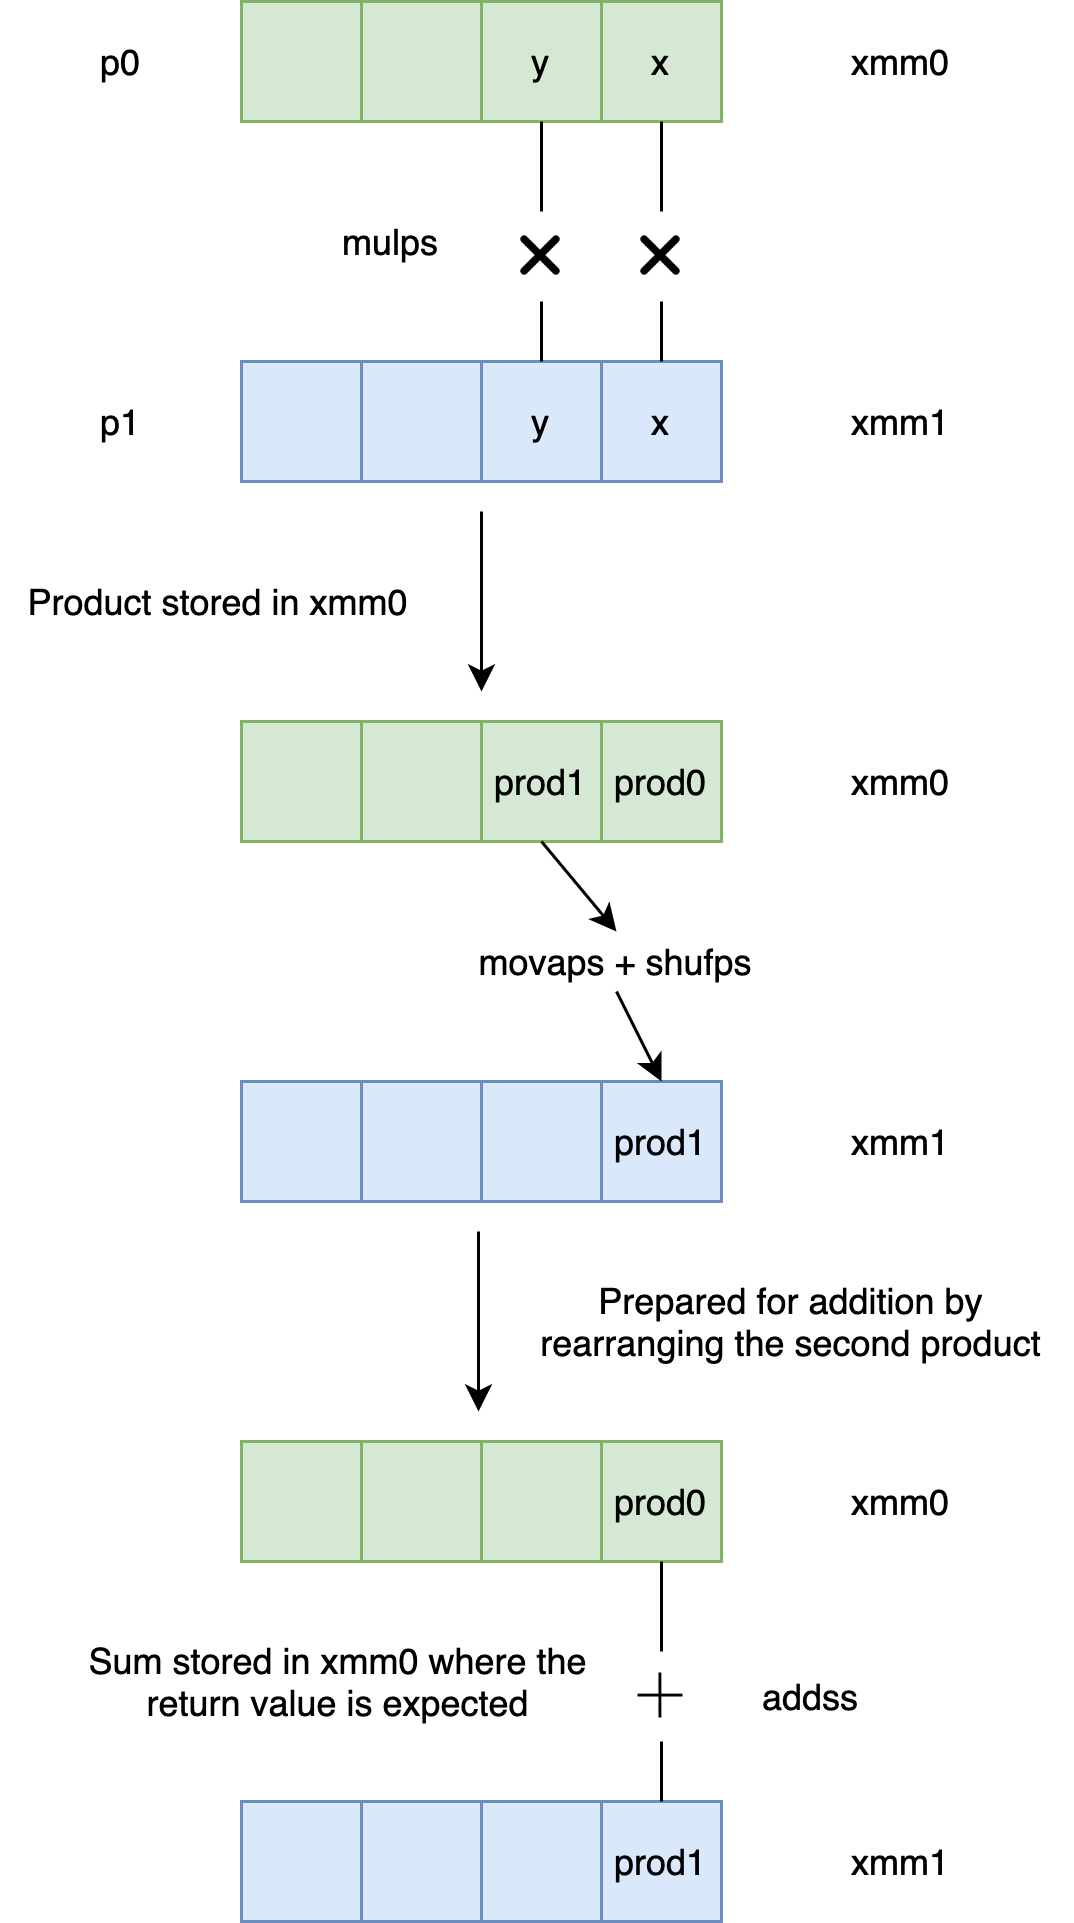

The diagram above was exported from draw.io. Its source (the exported page's mxGraphModel, read from the mxfile embedded in the PNG):
<mxGraphModel dx="1426" dy="826" grid="1" gridSize="10" guides="1" tooltips="1" connect="1" arrows="1" fold="1" page="1" pageScale="1" pageWidth="850" pageHeight="1100" math="0" shadow="0">
  <root>
    <mxCell id="0" />
    <mxCell id="1" parent="0" />
    <mxCell id="oBahw74K9TrOA2WvqJGL-1" value="" style="rounded=0;whiteSpace=wrap;html=1;fillColor=#d5e8d4;strokeColor=#82b366;" vertex="1" parent="1">
      <mxGeometry x="120" y="160" width="40" height="40" as="geometry" />
    </mxCell>
    <mxCell id="oBahw74K9TrOA2WvqJGL-2" value="" style="rounded=0;whiteSpace=wrap;html=1;fillColor=#d5e8d4;strokeColor=#82b366;" vertex="1" parent="1">
      <mxGeometry x="160" y="160" width="40" height="40" as="geometry" />
    </mxCell>
    <mxCell id="oBahw74K9TrOA2WvqJGL-3" value="y" style="rounded=0;whiteSpace=wrap;html=1;fillColor=#d5e8d4;strokeColor=#82b366;" vertex="1" parent="1">
      <mxGeometry x="200" y="160" width="40" height="40" as="geometry" />
    </mxCell>
    <mxCell id="oBahw74K9TrOA2WvqJGL-4" value="x" style="rounded=0;whiteSpace=wrap;html=1;fillColor=#d5e8d4;strokeColor=#82b366;" vertex="1" parent="1">
      <mxGeometry x="240" y="160" width="40" height="40" as="geometry" />
    </mxCell>
    <mxCell id="oBahw74K9TrOA2WvqJGL-6" value="" style="rounded=0;whiteSpace=wrap;html=1;fillColor=#dae8fc;strokeColor=#6c8ebf;" vertex="1" parent="1">
      <mxGeometry x="120" y="280" width="40" height="40" as="geometry" />
    </mxCell>
    <mxCell id="oBahw74K9TrOA2WvqJGL-7" value="" style="rounded=0;whiteSpace=wrap;html=1;fillColor=#dae8fc;strokeColor=#6c8ebf;" vertex="1" parent="1">
      <mxGeometry x="160" y="280" width="40" height="40" as="geometry" />
    </mxCell>
    <mxCell id="oBahw74K9TrOA2WvqJGL-8" value="y" style="rounded=0;whiteSpace=wrap;html=1;fillColor=#dae8fc;strokeColor=#6c8ebf;" vertex="1" parent="1">
      <mxGeometry x="200" y="280" width="40" height="40" as="geometry" />
    </mxCell>
    <mxCell id="oBahw74K9TrOA2WvqJGL-9" value="x" style="rounded=0;whiteSpace=wrap;html=1;fillColor=#dae8fc;strokeColor=#6c8ebf;" vertex="1" parent="1">
      <mxGeometry x="240" y="280" width="40" height="40" as="geometry" />
    </mxCell>
    <mxCell id="oBahw74K9TrOA2WvqJGL-10" value="p0" style="text;html=1;strokeColor=none;fillColor=none;align=center;verticalAlign=middle;whiteSpace=wrap;rounded=0;" vertex="1" parent="1">
      <mxGeometry x="60" y="170" width="40" height="20" as="geometry" />
    </mxCell>
    <mxCell id="oBahw74K9TrOA2WvqJGL-11" value="p1" style="text;html=1;strokeColor=none;fillColor=none;align=center;verticalAlign=middle;whiteSpace=wrap;rounded=0;" vertex="1" parent="1">
      <mxGeometry x="60" y="290" width="40" height="20" as="geometry" />
    </mxCell>
    <mxCell id="oBahw74K9TrOA2WvqJGL-18" value="" style="shape=image;html=1;verticalAlign=top;verticalLabelPosition=bottom;labelBackgroundColor=#ffffff;imageAspect=0;aspect=fixed;image=https://cdn1.iconfinder.com/data/icons/outline-essentials-set/24/Icon_multiply_outline-128.png;fillColor=#E6FFCC;" vertex="1" parent="1">
      <mxGeometry x="205" y="230" width="30" height="30" as="geometry" />
    </mxCell>
    <mxCell id="oBahw74K9TrOA2WvqJGL-19" value="" style="shape=image;html=1;verticalAlign=top;verticalLabelPosition=bottom;labelBackgroundColor=#ffffff;imageAspect=0;aspect=fixed;image=https://cdn1.iconfinder.com/data/icons/outline-essentials-set/24/Icon_multiply_outline-128.png;fillColor=#E6FFCC;" vertex="1" parent="1">
      <mxGeometry x="245" y="230" width="30" height="30" as="geometry" />
    </mxCell>
    <mxCell id="oBahw74K9TrOA2WvqJGL-20" value="" style="endArrow=none;html=1;entryX=0.5;entryY=1;entryDx=0;entryDy=0;exitX=0.5;exitY=0;exitDx=0;exitDy=0;" edge="1" parent="1" source="oBahw74K9TrOA2WvqJGL-8" target="oBahw74K9TrOA2WvqJGL-18">
      <mxGeometry width="50" height="50" relative="1" as="geometry">
        <mxPoint x="160" y="410" as="sourcePoint" />
        <mxPoint x="210" y="360" as="targetPoint" />
      </mxGeometry>
    </mxCell>
    <mxCell id="oBahw74K9TrOA2WvqJGL-21" value="" style="endArrow=none;html=1;entryX=0.5;entryY=1;entryDx=0;entryDy=0;exitX=0.5;exitY=0;exitDx=0;exitDy=0;" edge="1" parent="1" source="oBahw74K9TrOA2WvqJGL-9" target="oBahw74K9TrOA2WvqJGL-19">
      <mxGeometry width="50" height="50" relative="1" as="geometry">
        <mxPoint x="230" y="290" as="sourcePoint" />
        <mxPoint x="230" y="270" as="targetPoint" />
      </mxGeometry>
    </mxCell>
    <mxCell id="oBahw74K9TrOA2WvqJGL-22" value="" style="endArrow=none;html=1;entryX=0.5;entryY=1;entryDx=0;entryDy=0;exitX=0.5;exitY=0;exitDx=0;exitDy=0;" edge="1" parent="1" source="oBahw74K9TrOA2WvqJGL-19" target="oBahw74K9TrOA2WvqJGL-4">
      <mxGeometry width="50" height="50" relative="1" as="geometry">
        <mxPoint x="270" y="290" as="sourcePoint" />
        <mxPoint x="270" y="270" as="targetPoint" />
      </mxGeometry>
    </mxCell>
    <mxCell id="oBahw74K9TrOA2WvqJGL-23" value="" style="endArrow=none;html=1;entryX=0.5;entryY=1;entryDx=0;entryDy=0;exitX=0.5;exitY=0;exitDx=0;exitDy=0;" edge="1" parent="1" source="oBahw74K9TrOA2WvqJGL-18" target="oBahw74K9TrOA2WvqJGL-3">
      <mxGeometry width="50" height="50" relative="1" as="geometry">
        <mxPoint x="270" y="240" as="sourcePoint" />
        <mxPoint x="270" y="210" as="targetPoint" />
      </mxGeometry>
    </mxCell>
    <mxCell id="oBahw74K9TrOA2WvqJGL-24" value="mulps" style="text;html=1;strokeColor=none;fillColor=none;align=center;verticalAlign=middle;whiteSpace=wrap;rounded=0;" vertex="1" parent="1">
      <mxGeometry x="150" y="230" width="40" height="20" as="geometry" />
    </mxCell>
    <mxCell id="oBahw74K9TrOA2WvqJGL-25" value="" style="rounded=0;whiteSpace=wrap;html=1;fillColor=#d5e8d4;strokeColor=#82b366;" vertex="1" parent="1">
      <mxGeometry x="120" y="400" width="40" height="40" as="geometry" />
    </mxCell>
    <mxCell id="oBahw74K9TrOA2WvqJGL-26" value="" style="rounded=0;whiteSpace=wrap;html=1;fillColor=#d5e8d4;strokeColor=#82b366;" vertex="1" parent="1">
      <mxGeometry x="160" y="400" width="40" height="40" as="geometry" />
    </mxCell>
    <mxCell id="oBahw74K9TrOA2WvqJGL-27" value="prod1" style="rounded=0;whiteSpace=wrap;html=1;fillColor=#d5e8d4;strokeColor=#82b366;" vertex="1" parent="1">
      <mxGeometry x="200" y="400" width="40" height="40" as="geometry" />
    </mxCell>
    <mxCell id="oBahw74K9TrOA2WvqJGL-28" value="prod0" style="rounded=0;whiteSpace=wrap;html=1;fillColor=#d5e8d4;strokeColor=#82b366;" vertex="1" parent="1">
      <mxGeometry x="240" y="400" width="40" height="40" as="geometry" />
    </mxCell>
    <mxCell id="oBahw74K9TrOA2WvqJGL-29" value="" style="rounded=0;whiteSpace=wrap;html=1;fillColor=#dae8fc;strokeColor=#6c8ebf;" vertex="1" parent="1">
      <mxGeometry x="120" y="520" width="40" height="40" as="geometry" />
    </mxCell>
    <mxCell id="oBahw74K9TrOA2WvqJGL-30" value="" style="rounded=0;whiteSpace=wrap;html=1;fillColor=#dae8fc;strokeColor=#6c8ebf;" vertex="1" parent="1">
      <mxGeometry x="160" y="520" width="40" height="40" as="geometry" />
    </mxCell>
    <mxCell id="oBahw74K9TrOA2WvqJGL-31" value="" style="rounded=0;whiteSpace=wrap;html=1;fillColor=#dae8fc;strokeColor=#6c8ebf;" vertex="1" parent="1">
      <mxGeometry x="200" y="520" width="40" height="40" as="geometry" />
    </mxCell>
    <mxCell id="oBahw74K9TrOA2WvqJGL-32" value="prod1" style="rounded=0;whiteSpace=wrap;html=1;fillColor=#dae8fc;strokeColor=#6c8ebf;" vertex="1" parent="1">
      <mxGeometry x="240" y="520" width="40" height="40" as="geometry" />
    </mxCell>
    <mxCell id="oBahw74K9TrOA2WvqJGL-33" value="movaps + shufps" style="text;html=1;strokeColor=none;fillColor=none;align=center;verticalAlign=middle;whiteSpace=wrap;rounded=0;" vertex="1" parent="1">
      <mxGeometry x="190" y="470" width="110" height="20" as="geometry" />
    </mxCell>
    <mxCell id="oBahw74K9TrOA2WvqJGL-34" value="" style="endArrow=classic;html=1;entryX=0.5;entryY=0;entryDx=0;entryDy=0;exitX=0.5;exitY=1;exitDx=0;exitDy=0;" edge="1" parent="1" source="oBahw74K9TrOA2WvqJGL-27" target="oBahw74K9TrOA2WvqJGL-33">
      <mxGeometry width="50" height="50" relative="1" as="geometry">
        <mxPoint x="70" y="490" as="sourcePoint" />
        <mxPoint x="120" y="440" as="targetPoint" />
      </mxGeometry>
    </mxCell>
    <mxCell id="oBahw74K9TrOA2WvqJGL-35" value="" style="endArrow=classic;html=1;entryX=0.5;entryY=0;entryDx=0;entryDy=0;exitX=0.5;exitY=1;exitDx=0;exitDy=0;" edge="1" parent="1" source="oBahw74K9TrOA2WvqJGL-33" target="oBahw74K9TrOA2WvqJGL-32">
      <mxGeometry width="50" height="50" relative="1" as="geometry">
        <mxPoint x="50" y="520" as="sourcePoint" />
        <mxPoint x="100" y="470" as="targetPoint" />
      </mxGeometry>
    </mxCell>
    <mxCell id="oBahw74K9TrOA2WvqJGL-36" value="" style="endArrow=classic;html=1;" edge="1" parent="1">
      <mxGeometry width="50" height="50" relative="1" as="geometry">
        <mxPoint x="200" y="330" as="sourcePoint" />
        <mxPoint x="200" y="390" as="targetPoint" />
      </mxGeometry>
    </mxCell>
    <mxCell id="oBahw74K9TrOA2WvqJGL-37" value="xmm0" style="text;html=1;strokeColor=none;fillColor=none;align=center;verticalAlign=middle;whiteSpace=wrap;rounded=0;" vertex="1" parent="1">
      <mxGeometry x="320" y="170" width="40" height="20" as="geometry" />
    </mxCell>
    <mxCell id="oBahw74K9TrOA2WvqJGL-38" value="xmm1" style="text;html=1;strokeColor=none;fillColor=none;align=center;verticalAlign=middle;whiteSpace=wrap;rounded=0;" vertex="1" parent="1">
      <mxGeometry x="320" y="290" width="40" height="20" as="geometry" />
    </mxCell>
    <mxCell id="oBahw74K9TrOA2WvqJGL-40" value="xmm0" style="text;html=1;strokeColor=none;fillColor=none;align=center;verticalAlign=middle;whiteSpace=wrap;rounded=0;" vertex="1" parent="1">
      <mxGeometry x="320" y="410" width="40" height="20" as="geometry" />
    </mxCell>
    <mxCell id="oBahw74K9TrOA2WvqJGL-41" value="xmm1" style="text;html=1;strokeColor=none;fillColor=none;align=center;verticalAlign=middle;whiteSpace=wrap;rounded=0;" vertex="1" parent="1">
      <mxGeometry x="320" y="530" width="40" height="20" as="geometry" />
    </mxCell>
    <mxCell id="oBahw74K9TrOA2WvqJGL-42" value="Product stored in xmm0" style="text;html=1;strokeColor=none;fillColor=none;align=center;verticalAlign=middle;whiteSpace=wrap;rounded=0;" vertex="1" parent="1">
      <mxGeometry x="40" y="350" width="145" height="20" as="geometry" />
    </mxCell>
    <mxCell id="oBahw74K9TrOA2WvqJGL-45" value="" style="endArrow=classic;html=1;" edge="1" parent="1">
      <mxGeometry width="50" height="50" relative="1" as="geometry">
        <mxPoint x="199" y="570" as="sourcePoint" />
        <mxPoint x="199" y="630" as="targetPoint" />
      </mxGeometry>
    </mxCell>
    <mxCell id="oBahw74K9TrOA2WvqJGL-46" value="Prepared for addition by rearranging the second product" style="text;html=1;strokeColor=none;fillColor=none;align=center;verticalAlign=middle;whiteSpace=wrap;rounded=0;" vertex="1" parent="1">
      <mxGeometry x="210" y="590" width="187" height="20" as="geometry" />
    </mxCell>
    <mxCell id="oBahw74K9TrOA2WvqJGL-47" value="" style="rounded=0;whiteSpace=wrap;html=1;fillColor=#d5e8d4;strokeColor=#82b366;" vertex="1" parent="1">
      <mxGeometry x="120" y="640" width="40" height="40" as="geometry" />
    </mxCell>
    <mxCell id="oBahw74K9TrOA2WvqJGL-48" value="" style="rounded=0;whiteSpace=wrap;html=1;fillColor=#d5e8d4;strokeColor=#82b366;" vertex="1" parent="1">
      <mxGeometry x="160" y="640" width="40" height="40" as="geometry" />
    </mxCell>
    <mxCell id="oBahw74K9TrOA2WvqJGL-49" value="" style="rounded=0;whiteSpace=wrap;html=1;fillColor=#d5e8d4;strokeColor=#82b366;" vertex="1" parent="1">
      <mxGeometry x="200" y="640" width="40" height="40" as="geometry" />
    </mxCell>
    <mxCell id="oBahw74K9TrOA2WvqJGL-50" value="prod0" style="rounded=0;whiteSpace=wrap;html=1;fillColor=#d5e8d4;strokeColor=#82b366;" vertex="1" parent="1">
      <mxGeometry x="240" y="640" width="40" height="40" as="geometry" />
    </mxCell>
    <mxCell id="oBahw74K9TrOA2WvqJGL-51" value="" style="rounded=0;whiteSpace=wrap;html=1;fillColor=#dae8fc;strokeColor=#6c8ebf;" vertex="1" parent="1">
      <mxGeometry x="120" y="760" width="40" height="40" as="geometry" />
    </mxCell>
    <mxCell id="oBahw74K9TrOA2WvqJGL-52" value="" style="rounded=0;whiteSpace=wrap;html=1;fillColor=#dae8fc;strokeColor=#6c8ebf;" vertex="1" parent="1">
      <mxGeometry x="160" y="760" width="40" height="40" as="geometry" />
    </mxCell>
    <mxCell id="oBahw74K9TrOA2WvqJGL-53" value="" style="rounded=0;whiteSpace=wrap;html=1;fillColor=#dae8fc;strokeColor=#6c8ebf;" vertex="1" parent="1">
      <mxGeometry x="200" y="760" width="40" height="40" as="geometry" />
    </mxCell>
    <mxCell id="oBahw74K9TrOA2WvqJGL-54" value="prod1" style="rounded=0;whiteSpace=wrap;html=1;fillColor=#dae8fc;strokeColor=#6c8ebf;" vertex="1" parent="1">
      <mxGeometry x="240" y="760" width="40" height="40" as="geometry" />
    </mxCell>
    <mxCell id="oBahw74K9TrOA2WvqJGL-55" value="" style="shape=image;html=1;verticalAlign=top;verticalLabelPosition=bottom;labelBackgroundColor=#ffffff;imageAspect=0;aspect=fixed;image=https://cdn4.iconfinder.com/data/icons/ionicons/512/icon-ios7-plus-empty-128.png;fillColor=#E6FFCC;" vertex="1" parent="1">
      <mxGeometry x="245" y="710" width="30" height="30" as="geometry" />
    </mxCell>
    <mxCell id="oBahw74K9TrOA2WvqJGL-57" value="" style="endArrow=none;html=1;entryX=0.5;entryY=1;entryDx=0;entryDy=0;exitX=0.5;exitY=0;exitDx=0;exitDy=0;" edge="1" parent="1" source="oBahw74K9TrOA2WvqJGL-55" target="oBahw74K9TrOA2WvqJGL-50">
      <mxGeometry width="50" height="50" relative="1" as="geometry">
        <mxPoint x="170" y="750" as="sourcePoint" />
        <mxPoint x="220" y="700" as="targetPoint" />
      </mxGeometry>
    </mxCell>
    <mxCell id="oBahw74K9TrOA2WvqJGL-58" value="" style="endArrow=none;html=1;exitX=0.5;exitY=0;exitDx=0;exitDy=0;entryX=0.5;entryY=1;entryDx=0;entryDy=0;" edge="1" parent="1" source="oBahw74K9TrOA2WvqJGL-54" target="oBahw74K9TrOA2WvqJGL-55">
      <mxGeometry width="50" height="50" relative="1" as="geometry">
        <mxPoint x="270" y="720" as="sourcePoint" />
        <mxPoint x="260" y="740" as="targetPoint" />
      </mxGeometry>
    </mxCell>
    <mxCell id="oBahw74K9TrOA2WvqJGL-59" value="xmm0" style="text;html=1;strokeColor=none;fillColor=none;align=center;verticalAlign=middle;whiteSpace=wrap;rounded=0;" vertex="1" parent="1">
      <mxGeometry x="320" y="650" width="40" height="20" as="geometry" />
    </mxCell>
    <mxCell id="oBahw74K9TrOA2WvqJGL-60" value="xmm1" style="text;html=1;strokeColor=none;fillColor=none;align=center;verticalAlign=middle;whiteSpace=wrap;rounded=0;" vertex="1" parent="1">
      <mxGeometry x="320" y="770" width="40" height="20" as="geometry" />
    </mxCell>
    <mxCell id="oBahw74K9TrOA2WvqJGL-61" value="Sum stored in xmm0 where the return value is expected" style="text;html=1;strokeColor=none;fillColor=none;align=center;verticalAlign=middle;whiteSpace=wrap;rounded=0;" vertex="1" parent="1">
      <mxGeometry x="60" y="710" width="185" height="20" as="geometry" />
    </mxCell>
    <mxCell id="oBahw74K9TrOA2WvqJGL-62" value="addss" style="text;html=1;strokeColor=none;fillColor=none;align=center;verticalAlign=middle;whiteSpace=wrap;rounded=0;" vertex="1" parent="1">
      <mxGeometry x="290" y="715" width="40" height="20" as="geometry" />
    </mxCell>
  </root>
</mxGraphModel>